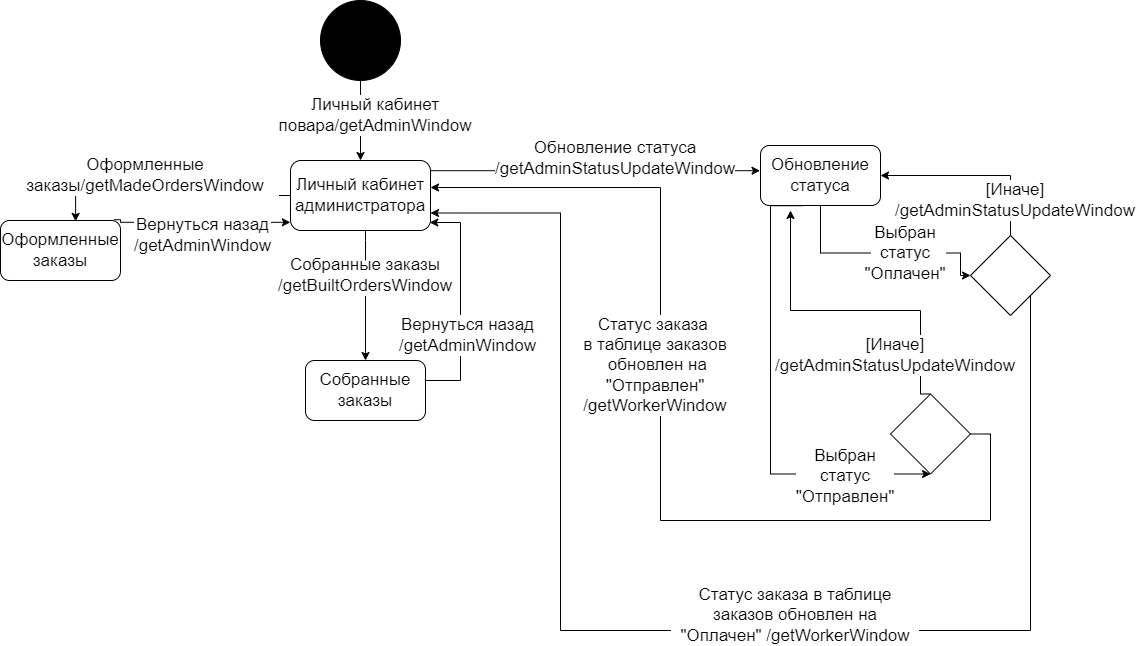

The diagram above was exported from draw.io. Its source (the exported page's mxGraphModel, read from the mxfile embedded in the PNG):
<mxGraphModel dx="1422" dy="-351" grid="1" gridSize="10" guides="1" tooltips="1" connect="1" arrows="1" fold="1" page="1" pageScale="1" pageWidth="827" pageHeight="1169" background="none" math="0" shadow="0">
  <root>
    <mxCell id="0" />
    <mxCell id="1" parent="0" />
    <mxCell id="5jBn0mDWu82_iuteU36--116" style="edgeStyle=orthogonalEdgeStyle;rounded=0;orthogonalLoop=1;jettySize=auto;html=1;entryX=0.5;entryY=0;entryDx=0;entryDy=0;fontSize=17;" edge="1" parent="1" source="5jBn0mDWu82_iuteU36--114" target="5jBn0mDWu82_iuteU36--115">
      <mxGeometry relative="1" as="geometry" />
    </mxCell>
    <mxCell id="5jBn0mDWu82_iuteU36--114" value="" style="ellipse;whiteSpace=wrap;html=1;aspect=fixed;labelBackgroundColor=default;sketch=0;fontSize=17;fillColor=#000000;" vertex="1" parent="1">
      <mxGeometry x="900" y="1310" width="80" height="80" as="geometry" />
    </mxCell>
    <mxCell id="5jBn0mDWu82_iuteU36--123" style="edgeStyle=orthogonalEdgeStyle;rounded=0;orthogonalLoop=1;jettySize=auto;html=1;fontSize=17;entryX=0.626;entryY=0.015;entryDx=0;entryDy=0;entryPerimeter=0;" edge="1" parent="1" source="5jBn0mDWu82_iuteU36--115" target="5jBn0mDWu82_iuteU36--118">
      <mxGeometry relative="1" as="geometry">
        <mxPoint x="660" y="1520" as="targetPoint" />
      </mxGeometry>
    </mxCell>
    <mxCell id="5jBn0mDWu82_iuteU36--126" style="edgeStyle=orthogonalEdgeStyle;rounded=0;orthogonalLoop=1;jettySize=auto;html=1;entryX=0.5;entryY=0;entryDx=0;entryDy=0;fontSize=17;startArrow=none;" edge="1" parent="1" source="5jBn0mDWu82_iuteU36--127" target="5jBn0mDWu82_iuteU36--119">
      <mxGeometry relative="1" as="geometry" />
    </mxCell>
    <mxCell id="5jBn0mDWu82_iuteU36--134" style="edgeStyle=orthogonalEdgeStyle;rounded=0;orthogonalLoop=1;jettySize=auto;html=1;entryX=-0.004;entryY=0.42;entryDx=0;entryDy=0;fontSize=17;entryPerimeter=0;" edge="1" parent="1" source="5jBn0mDWu82_iuteU36--115" target="5jBn0mDWu82_iuteU36--131">
      <mxGeometry relative="1" as="geometry">
        <Array as="points">
          <mxPoint x="1338" y="1480" />
        </Array>
      </mxGeometry>
    </mxCell>
    <mxCell id="5jBn0mDWu82_iuteU36--115" value="Личный кабинет администратора" style="rounded=1;whiteSpace=wrap;html=1;labelBackgroundColor=default;sketch=0;fontSize=17;fillColor=default;" vertex="1" parent="1">
      <mxGeometry x="870" y="1470" width="140" height="70" as="geometry" />
    </mxCell>
    <mxCell id="5jBn0mDWu82_iuteU36--117" value="Личный кабинет повара/getAdminWindow" style="text;html=1;align=center;verticalAlign=middle;whiteSpace=wrap;rounded=0;fontSize=17;sketch=0;labelBackgroundColor=default;" vertex="1" parent="1">
      <mxGeometry x="820" y="1410" width="270" height="30" as="geometry" />
    </mxCell>
    <mxCell id="5jBn0mDWu82_iuteU36--124" style="edgeStyle=orthogonalEdgeStyle;rounded=0;orthogonalLoop=1;jettySize=auto;html=1;exitX=0.945;exitY=-0.013;exitDx=0;exitDy=0;entryX=-0.001;entryY=0.883;entryDx=0;entryDy=0;entryPerimeter=0;fontSize=17;exitPerimeter=0;" edge="1" parent="1" source="5jBn0mDWu82_iuteU36--118" target="5jBn0mDWu82_iuteU36--115">
      <mxGeometry relative="1" as="geometry">
        <Array as="points">
          <mxPoint x="700" y="1529" />
          <mxPoint x="700" y="1532" />
        </Array>
      </mxGeometry>
    </mxCell>
    <mxCell id="5jBn0mDWu82_iuteU36--118" value="Оформленные заказы" style="rounded=1;whiteSpace=wrap;html=1;labelBackgroundColor=default;sketch=0;fontSize=17;fillColor=default;" vertex="1" parent="1">
      <mxGeometry x="580" y="1530" width="120" height="60" as="geometry" />
    </mxCell>
    <mxCell id="5jBn0mDWu82_iuteU36--129" style="edgeStyle=orthogonalEdgeStyle;rounded=0;orthogonalLoop=1;jettySize=auto;html=1;exitX=1;exitY=0.25;exitDx=0;exitDy=0;entryX=0.995;entryY=0.886;entryDx=0;entryDy=0;fontSize=17;entryPerimeter=0;" edge="1" parent="1" source="5jBn0mDWu82_iuteU36--119" target="5jBn0mDWu82_iuteU36--115">
      <mxGeometry relative="1" as="geometry">
        <Array as="points">
          <mxPoint x="1005" y="1690" />
          <mxPoint x="1040" y="1690" />
          <mxPoint x="1040" y="1532" />
        </Array>
      </mxGeometry>
    </mxCell>
    <mxCell id="5jBn0mDWu82_iuteU36--119" value="Собранные&lt;br&gt;заказы" style="rounded=1;whiteSpace=wrap;html=1;labelBackgroundColor=default;sketch=0;fontSize=17;fillColor=default;" vertex="1" parent="1">
      <mxGeometry x="885" y="1670" width="120" height="60" as="geometry" />
    </mxCell>
    <mxCell id="5jBn0mDWu82_iuteU36--121" value="Оформленные заказы/getMadeOrdersWindow" style="text;html=1;align=center;verticalAlign=middle;whiteSpace=wrap;rounded=0;fontSize=17;sketch=0;labelBackgroundColor=default;" vertex="1" parent="1">
      <mxGeometry x="590" y="1470" width="270" height="30" as="geometry" />
    </mxCell>
    <mxCell id="5jBn0mDWu82_iuteU36--125" value="Вернуться назад&lt;br&gt;/getAdminWindow" style="text;html=1;align=center;verticalAlign=middle;whiteSpace=wrap;rounded=0;labelBackgroundColor=#FFFFFF;sketch=0;fontSize=17;" vertex="1" parent="1">
      <mxGeometry x="665" y="1530" width="235" height="30" as="geometry" />
    </mxCell>
    <mxCell id="5jBn0mDWu82_iuteU36--127" value="Собранные заказы&lt;br&gt;/getBuiltOrdersWindow" style="text;html=1;align=center;verticalAlign=middle;whiteSpace=wrap;rounded=0;fontSize=17;sketch=0;labelBackgroundColor=default;" vertex="1" parent="1">
      <mxGeometry x="810" y="1570" width="270" height="30" as="geometry" />
    </mxCell>
    <mxCell id="5jBn0mDWu82_iuteU36--128" value="" style="edgeStyle=orthogonalEdgeStyle;rounded=0;orthogonalLoop=1;jettySize=auto;html=1;entryX=0.5;entryY=0;entryDx=0;entryDy=0;fontSize=17;endArrow=none;" edge="1" parent="1" source="5jBn0mDWu82_iuteU36--115" target="5jBn0mDWu82_iuteU36--127">
      <mxGeometry relative="1" as="geometry">
        <mxPoint x="940" y="1540" as="sourcePoint" />
        <mxPoint x="945" y="1635" as="targetPoint" />
        <Array as="points">
          <mxPoint x="945" y="1550" />
          <mxPoint x="945" y="1550" />
        </Array>
      </mxGeometry>
    </mxCell>
    <mxCell id="5jBn0mDWu82_iuteU36--130" value="Вернуться назад&lt;br&gt;/getAdminWindow" style="text;html=1;align=center;verticalAlign=middle;whiteSpace=wrap;rounded=0;labelBackgroundColor=#FFFFFF;sketch=0;fontSize=17;" vertex="1" parent="1">
      <mxGeometry x="930" y="1630" width="235" height="30" as="geometry" />
    </mxCell>
    <mxCell id="5jBn0mDWu82_iuteU36--137" style="edgeStyle=orthogonalEdgeStyle;rounded=0;orthogonalLoop=1;jettySize=auto;html=1;entryX=0;entryY=0.5;entryDx=0;entryDy=0;fontSize=17;startArrow=none;" edge="1" parent="1" source="5jBn0mDWu82_iuteU36--138" target="5jBn0mDWu82_iuteU36--136">
      <mxGeometry relative="1" as="geometry" />
    </mxCell>
    <mxCell id="5jBn0mDWu82_iuteU36--145" style="edgeStyle=orthogonalEdgeStyle;rounded=0;orthogonalLoop=1;jettySize=auto;html=1;entryX=0.5;entryY=1;entryDx=0;entryDy=0;fontSize=17;exitX=0.352;exitY=1.003;exitDx=0;exitDy=0;exitPerimeter=0;" edge="1" parent="1" source="5jBn0mDWu82_iuteU36--131" target="5jBn0mDWu82_iuteU36--144">
      <mxGeometry relative="1" as="geometry">
        <Array as="points">
          <mxPoint x="1350" y="1515" />
          <mxPoint x="1350" y="1784" />
          <mxPoint x="1510" y="1784" />
        </Array>
      </mxGeometry>
    </mxCell>
    <mxCell id="5jBn0mDWu82_iuteU36--131" value="Обновление статуса" style="rounded=1;whiteSpace=wrap;html=1;labelBackgroundColor=default;sketch=0;fontSize=17;fillColor=#FFFFFF;" vertex="1" parent="1">
      <mxGeometry x="1340" y="1455" width="120" height="60" as="geometry" />
    </mxCell>
    <mxCell id="5jBn0mDWu82_iuteU36--132" value="Обновление статуса&lt;br&gt;/&lt;span style=&quot;text-align: left&quot;&gt;getAdminStatusUpdateWindow&lt;/span&gt;" style="text;html=1;strokeColor=none;fillColor=none;align=center;verticalAlign=middle;whiteSpace=wrap;rounded=0;labelBackgroundColor=#FFFFFF;sketch=0;fontSize=17;" vertex="1" parent="1">
      <mxGeometry x="1160" y="1440" width="70" height="55" as="geometry" />
    </mxCell>
    <mxCell id="5jBn0mDWu82_iuteU36--140" style="edgeStyle=orthogonalEdgeStyle;rounded=0;orthogonalLoop=1;jettySize=auto;html=1;exitX=0.5;exitY=0;exitDx=0;exitDy=0;entryX=1;entryY=0.5;entryDx=0;entryDy=0;fontSize=17;" edge="1" parent="1" source="5jBn0mDWu82_iuteU36--136" target="5jBn0mDWu82_iuteU36--131">
      <mxGeometry relative="1" as="geometry" />
    </mxCell>
    <mxCell id="5jBn0mDWu82_iuteU36--142" style="edgeStyle=orthogonalEdgeStyle;rounded=0;orthogonalLoop=1;jettySize=auto;html=1;exitX=1;exitY=1;exitDx=0;exitDy=0;entryX=1;entryY=0.75;entryDx=0;entryDy=0;fontSize=17;" edge="1" parent="1" source="5jBn0mDWu82_iuteU36--136" target="5jBn0mDWu82_iuteU36--115">
      <mxGeometry relative="1" as="geometry">
        <Array as="points">
          <mxPoint x="1610" y="1940" />
          <mxPoint x="1140" y="1940" />
          <mxPoint x="1140" y="1523" />
          <mxPoint x="1010" y="1523" />
        </Array>
      </mxGeometry>
    </mxCell>
    <mxCell id="5jBn0mDWu82_iuteU36--136" value="" style="rhombus;whiteSpace=wrap;html=1;labelBackgroundColor=default;sketch=0;fontSize=17;fillColor=default;" vertex="1" parent="1">
      <mxGeometry x="1550" y="1545" width="80" height="80" as="geometry" />
    </mxCell>
    <mxCell id="5jBn0mDWu82_iuteU36--138" value="Выбран статус &quot;Оплачен&quot;" style="text;html=1;strokeColor=none;fillColor=none;align=center;verticalAlign=middle;whiteSpace=wrap;rounded=0;labelBackgroundColor=#FFFFFF;sketch=0;fontSize=17;" vertex="1" parent="1">
      <mxGeometry x="1450" y="1535" width="70" height="55" as="geometry" />
    </mxCell>
    <mxCell id="5jBn0mDWu82_iuteU36--139" value="" style="edgeStyle=orthogonalEdgeStyle;rounded=0;orthogonalLoop=1;jettySize=auto;html=1;entryX=0;entryY=0.5;entryDx=0;entryDy=0;fontSize=17;endArrow=none;" edge="1" parent="1" source="5jBn0mDWu82_iuteU36--131" target="5jBn0mDWu82_iuteU36--138">
      <mxGeometry relative="1" as="geometry">
        <mxPoint x="1460" y="1485" as="sourcePoint" />
        <mxPoint x="1550" y="1585" as="targetPoint" />
      </mxGeometry>
    </mxCell>
    <mxCell id="5jBn0mDWu82_iuteU36--141" value="[Иначе]&lt;br&gt;/&lt;span style=&quot;text-align: left&quot;&gt;getAdminStatusUpdateWindow&lt;/span&gt;" style="text;html=1;strokeColor=none;fillColor=none;align=center;verticalAlign=middle;whiteSpace=wrap;rounded=0;labelBackgroundColor=#FFFFFF;sketch=0;fontSize=17;" vertex="1" parent="1">
      <mxGeometry x="1550" y="1495" width="90" height="30" as="geometry" />
    </mxCell>
    <mxCell id="5jBn0mDWu82_iuteU36--143" value="Статус заказа в таблице заказов обновлен на &quot;Оплачен&quot; /getWorkerWindow" style="text;html=1;align=center;verticalAlign=middle;whiteSpace=wrap;rounded=0;labelBackgroundColor=#FFFFFF;sketch=0;fontSize=17;" vertex="1" parent="1">
      <mxGeometry x="1250" y="1910" width="250" height="30" as="geometry" />
    </mxCell>
    <mxCell id="5jBn0mDWu82_iuteU36--149" style="edgeStyle=orthogonalEdgeStyle;rounded=0;orthogonalLoop=1;jettySize=auto;html=1;exitX=0.5;exitY=0;exitDx=0;exitDy=0;fontSize=17;" edge="1" parent="1" source="5jBn0mDWu82_iuteU36--144">
      <mxGeometry relative="1" as="geometry">
        <mxPoint x="1370" y="1520" as="targetPoint" />
        <Array as="points">
          <mxPoint x="1500" y="1620" />
          <mxPoint x="1370" y="1620" />
        </Array>
      </mxGeometry>
    </mxCell>
    <mxCell id="5jBn0mDWu82_iuteU36--154" style="edgeStyle=orthogonalEdgeStyle;rounded=0;orthogonalLoop=1;jettySize=auto;html=1;exitX=1;exitY=0.5;exitDx=0;exitDy=0;fontSize=17;" edge="1" parent="1" source="5jBn0mDWu82_iuteU36--144">
      <mxGeometry relative="1" as="geometry">
        <mxPoint x="1010" y="1497" as="targetPoint" />
        <Array as="points">
          <mxPoint x="1570" y="1743" />
          <mxPoint x="1570" y="1830" />
          <mxPoint x="1240" y="1830" />
          <mxPoint x="1240" y="1497" />
        </Array>
      </mxGeometry>
    </mxCell>
    <mxCell id="5jBn0mDWu82_iuteU36--144" value="" style="rhombus;whiteSpace=wrap;html=1;labelBackgroundColor=default;sketch=0;fontSize=17;fillColor=default;" vertex="1" parent="1">
      <mxGeometry x="1470" y="1703.5" width="80" height="80" as="geometry" />
    </mxCell>
    <mxCell id="5jBn0mDWu82_iuteU36--148" value="Выбран статус &quot;Отправлен&quot;" style="text;html=1;strokeColor=none;fillColor=none;align=center;verticalAlign=middle;whiteSpace=wrap;rounded=0;labelBackgroundColor=#FFFFFF;sketch=0;fontSize=17;" vertex="1" parent="1">
      <mxGeometry x="1390" y="1758.5" width="70" height="55" as="geometry" />
    </mxCell>
    <mxCell id="5jBn0mDWu82_iuteU36--151" value="[Иначе]&lt;br&gt;/&lt;span style=&quot;text-align: left&quot;&gt;getAdminStatusUpdateWindow&lt;/span&gt;" style="text;html=1;strokeColor=none;fillColor=none;align=center;verticalAlign=middle;whiteSpace=wrap;rounded=0;labelBackgroundColor=#FFFFFF;sketch=0;fontSize=17;" vertex="1" parent="1">
      <mxGeometry x="1430" y="1650" width="90" height="30" as="geometry" />
    </mxCell>
    <mxCell id="5jBn0mDWu82_iuteU36--155" style="edgeStyle=orthogonalEdgeStyle;rounded=0;orthogonalLoop=1;jettySize=auto;html=1;exitX=0.5;exitY=1;exitDx=0;exitDy=0;fontSize=17;" edge="1" parent="1" source="5jBn0mDWu82_iuteU36--143" target="5jBn0mDWu82_iuteU36--143">
      <mxGeometry relative="1" as="geometry" />
    </mxCell>
    <mxCell id="5jBn0mDWu82_iuteU36--156" value="Статус заказа &lt;br&gt;в таблице заказов&lt;br&gt;&amp;nbsp;обновлен на &quot;Отправлен&quot; /getWorkerWindow" style="text;html=1;align=center;verticalAlign=middle;whiteSpace=wrap;rounded=0;labelBackgroundColor=#FFFFFF;sketch=0;fontSize=17;" vertex="1" parent="1">
      <mxGeometry x="1140" y="1660" width="190" height="30" as="geometry" />
    </mxCell>
  </root>
</mxGraphModel>